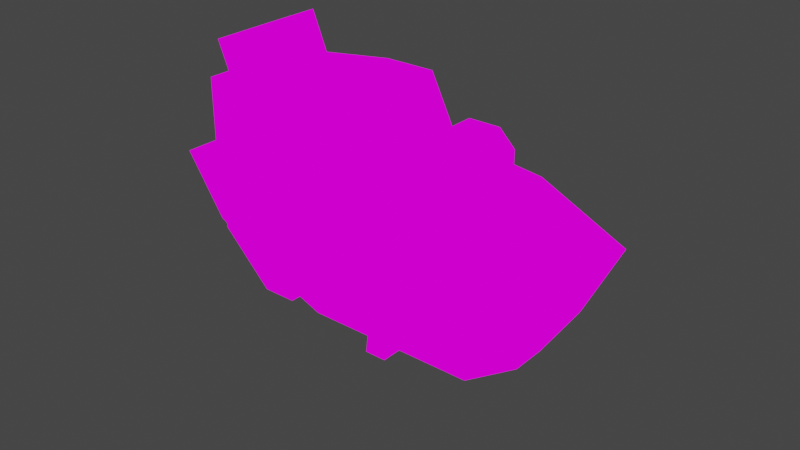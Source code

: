 # Source: ship.blend  (saved by Blender 2.92.15; exported with 4.5.12 LTS)
import bpy
from mathutils import Matrix  # noqa: F401  (used for matrix-valued properties, if any)

bpy.ops.wm.read_factory_settings(use_empty=True)
scene = bpy.context.scene
scene.name = 'Scene'

# ---- collections
col_collection = bpy.data.collections.new('Collection'); scene.collection.children.link(col_collection)

# ---- images (referenced by path relative to the original .blend; pixels are not part of the script)
import os
ASSET_DIR = os.environ.get("B2B_ASSET_DIR", "")  # directory of the original .blend (textures are referenced by path, not embedded)
HERE = os.path.dirname(os.path.abspath(__file__))  # packed textures are extracted next to this script under _unpacked/

def load_image(name, relpath, width, height, colorspace="sRGB"):
    """Load a texture the original file referenced (path relative to the .blend, or extracted next to this script)."""
    p = next((c for c in (os.path.join(HERE, relpath), os.path.join(ASSET_DIR, relpath)) if relpath and os.path.exists(c)), "")
    if p:
        img = bpy.data.images.load(p, check_existing=True)
        img.name = name
    else:  # same state as the original file: an image datablock whose file is absent (Cycles renders it pink)
        img = bpy.data.images.new(name, width, height)
        img.source = "FILE"
        img.filepath = "//" + (relpath or name)
    img.colorspace_settings.name = colorspace
    return img
img_ship_png_001 = load_image('ship.png.001', 'ship.png', 1024, 1024, 'sRGB')

# ---- materials (node trees are filled in below, after node groups)
mat_ship = bpy.data.materials.new('Ship')
mat_ship.alpha_threshold = 0.0
mat_ship.use_transparent_shadow = False
mat_ship.line_color = (0.0, 0.0, 0.0, 1.0)

# ---- material node trees
mat_ship.use_nodes = True; mat_ship.node_tree.nodes.clear()
_N = mat_ship.node_tree.nodes; _L = mat_ship.node_tree.links
n0 = _N.new('ShaderNodeOutputMaterial'); n0.name = 'Material Output'; n0.location = (300, 300)
n1 = _N.new('ShaderNodeTexImage'); n1.name = 'Image Texture'; n1.location = (-280, 280)
n1.image = img_ship_png_001
n2 = _N.new('ShaderNodeEmission'); n2.name = 'Emission'; n2.location = (10, 300)
_L.new(n2.outputs[0], n0.inputs[0])
_L.new(n1.outputs[0], n2.inputs[0])
n0.is_active_output = True

# ---- world
world_world = bpy.data.worlds.new('World'); scene.world = world_world
world_world.use_nodes = True; world_world.node_tree.nodes.clear()
_N = world_world.node_tree.nodes; _L = world_world.node_tree.links
n0 = _N.new('ShaderNodeOutputWorld'); n0.name = 'World Output'; n0.location = (300, 300)
n1 = _N.new('ShaderNodeBackground'); n1.name = 'Background'; n1.location = (10, 300)
n1.inputs[0].default_value = (0.05088, 0.05088, 0.05088, 1.0)
_L.new(n1.outputs[0], n0.inputs[0])
n0.is_active_output = True
world_world.color = (0.05088, 0.05088, 0.05088)
world_world.use_sun_shadow = False
world_world.sun_shadow_jitter_overblur = 0.0

# ---- meshes
me_cube = bpy.data.meshes.new('Cube')
me_cube.from_pydata([(-0.5, 0.5, 0.4), (-0.5, 0.1, -0.5), (0.0, 0.6, 0.4), (0.0, 0.1, -0.5), (0.5, 0.5, 0.4), (0.5, 0.1, -0.5), (1.1, 0.0, 0.4), (0.8, 0.1, -0.3), (-1.0, 0.3, 0.4), (-0.7, 0.1, -0.1), (-0.5, 0.5, 0.0), (0.0, 0.5, 0.0), (0.5, 0.4, 0.0), (1.0, 0.1, 0.0), (-1.0, 0.3, 0.0), (-0.5, 0.6, 0.4), (0.0, 0.5, 0.4), (0.5, 0.4, 0.4), (1.2, 0.1, 0.4), (-1.1, 0.4, 0.4), (0.0, 0.5, 0.3), (0.5, 0.4, 0.3), (1.1, 0.0, 0.3), (-0.5, -0.5, 0.4), (-0.5, -0.1, -0.5), (0.0, -0.6, 0.4), (0.0, -0.1, -0.5), (0.5, -0.5, 0.4), (0.5, -0.1, -0.5), (1.1, 0.0, 0.4), (0.8, -0.1, -0.3), (-1.0, -0.3, 0.4), (-0.7, -0.1, -0.1), (-0.5, -0.5, 0.0), (0.0, -0.5, 0.0), (0.5, -0.4, 0.0), (1.0, -0.1, 0.0), (-1.0, -0.3, 0.0), (-0.5, -0.6, 0.4), (0.0, -0.5, 0.4), (0.5, -0.4, 0.4), (1.2, -0.1, 0.4), (-1.1, -0.4, 0.4), (0.0, -0.5, 0.3), (0.5, -0.4, 0.3), (1.1, 0.0, 0.3), (-0.5, -0.5, 0.8), (-0.5, 0.5, 0.8), (-0.2, 0.5, 0.8), (-1.0, 0.3, 0.8), (-0.2, -0.5, 0.8), (-1.0, -0.3, 0.8), (-0.7, -0.1, -0.5), (-0.7, -0.1, 0.2), (-0.7, 0.1, -0.5), (-0.7, 0.1, 0.2), (-1.2, -0.1, 0.2), (-1.2, 0.1, 0.2), (-0.9, -0.1, -0.5), (-1.2, -0.1, -0.2), (-1.2, 0.1, -0.2), (-0.9, 0.1, -0.5)], [], [(0, 8, 49, 47), (39, 43, 20, 16), (24, 32, 9, 1), (10, 15, 2, 11), (5, 28, 26, 3), (11, 2, 4, 12), (12, 4, 18, 13), (17, 16, 20, 21), (19, 42, 31, 8), (10, 1, 9, 14), (15, 10, 14, 19), (30, 7, 13, 36), (5, 12, 13, 7), (3, 11, 12, 5), (1, 10, 11, 3), (0, 16, 2, 15), (16, 17, 4, 2), (17, 6, 18, 4), (9, 32, 37, 14), (8, 0, 15, 19), (14, 37, 42, 19), (6, 17, 21, 22), (16, 0, 47, 48), (3, 26, 24, 1), (44, 45, 22, 21), (43, 44, 21, 20), (31, 51, 49, 8), (22, 45, 29, 6), (36, 13, 18, 41), (29, 41, 18, 6), (7, 30, 28, 5), (48, 50, 39, 16), (23, 46, 51, 31), (33, 34, 25, 38), (34, 35, 27, 25), (35, 36, 41, 27), (40, 44, 43, 39), (33, 37, 32, 24), (38, 42, 37, 33), (28, 30, 36, 35), (26, 28, 35, 34), (24, 26, 34, 33), (23, 38, 25, 39), (39, 25, 27, 40), (40, 27, 41, 29), (31, 42, 38, 23), (29, 45, 44, 40), (39, 50, 46, 23), (46, 47, 49, 51), (48, 47, 46, 50), (52, 53, 55, 54), (58, 59, 56, 53, 52), (54, 55, 57, 60, 61), (60, 57, 56, 59), (57, 55, 53, 56), (58, 61, 60, 59), (54, 61, 58, 52)])
_uv = me_cube.uv_layers.new(name='UVMap')
_uv.uv.foreach_set('vector', [0.6408, 0.9214, 0.6418, 0.9794, 0.5998, 0.9793, 0.5987, 0.9213, 0.7192, 0.7743, 0.7382, 0.7743, 0.7382, 0.97, 0.7192, 0.97, 0.3267, 0.6423, 0.3267, 0.6786, 0.3166, 0.6786, 0.3166, 0.6423, 0.3593, 0.6122, 0.3353, 0.6116, 0.3353, 0.5827, 0.3593, 0.5834, 0.4059, 0.5433, 0.4211, 0.5433, 0.4211, 0.6064, 0.4059, 0.6064, 0.3593, 0.5834, 0.3353, 0.5827, 0.336, 0.555, 0.36, 0.5556, 0.36, 0.5556, 0.336, 0.555, 0.3386, 0.5192, 0.362, 0.5303, 0.4592, 0.6475, 0.4613, 0.7419, 0.4418, 0.7424, 0.4397, 0.6479, 0.02887, 0.5772, 0.07931, 0.5772, 0.07457, 0.5842, 0.03361, 0.5842, 0.2616, 0.7455, 0.2571, 0.7083, 0.2775, 0.7083, 0.3036, 0.7278, 0.3353, 0.6116, 0.3593, 0.6122, 0.3607, 0.6433, 0.3369, 0.6488, 0.3127, 0.6988, 0.3212, 0.6988, 0.322, 0.7161, 0.3119, 0.7161, 0.3913, 0.5587, 0.36, 0.5556, 0.362, 0.5303, 0.3796, 0.5417, 0.3913, 0.5876, 0.3593, 0.5834, 0.36, 0.5556, 0.3913, 0.5587, 0.3913, 0.6164, 0.3593, 0.6122, 0.3593, 0.5834, 0.3913, 0.5876, 0.01906, 0.6206, 0.01906, 0.6536, 0.01205, 0.6543, 0.01205, 0.6193, 0.01906, 0.6536, 0.02569, 0.6868, 0.01906, 0.6893, 0.01205, 0.6543, 0.02569, 0.6868, 0.05245, 0.7314, 0.04849, 0.7384, 0.01906, 0.6893, 0.2775, 0.7083, 0.2775, 0.6982, 0.3036, 0.6787, 0.3036, 0.7278, 0.03361, 0.5842, 0.01906, 0.6206, 0.01205, 0.6193, 0.02887, 0.5772, 0.336, 0.7358, 0.336, 0.6622, 0.3882, 0.6534, 0.3882, 0.7447, 0.4613, 0.511, 0.4592, 0.6475, 0.4397, 0.6479, 0.4418, 0.5114, 0.6418, 0.8725, 0.6408, 0.9214, 0.5987, 0.9213, 0.5993, 0.8932, 0.4059, 0.6064, 0.4211, 0.6064, 0.4211, 0.6694, 0.4059, 0.6694, 0.2081, 0.8571, 0.1333, 0.9817, 0.1242, 0.9817, 0.04943, 0.8571, 0.2266, 0.7645, 0.2081, 0.8571, 0.04943, 0.8571, 0.0309, 0.7645, 0.588, 0.9826, 0.5186, 0.9826, 0.5186, 0.8796, 0.588, 0.8796, 0.4094, 0.7013, 0.4186, 0.7013, 0.4186, 0.7206, 0.4094, 0.7206, 0.3119, 0.7161, 0.322, 0.7161, 0.3226, 0.7403, 0.3113, 0.7403, 0.05573, 0.7314, 0.0597, 0.7384, 0.04849, 0.7384, 0.05245, 0.7314, 0.4059, 0.5082, 0.4211, 0.5082, 0.4211, 0.5433, 0.4059, 0.5433, 0.4502, 0.9818, 0.2741, 0.9818, 0.2741, 0.9051, 0.4502, 0.9051, 0.6949, 0.926, 0.6529, 0.9261, 0.654, 0.8681, 0.696, 0.868, 0.2893, 0.5558, 0.2893, 0.5846, 0.2653, 0.5853, 0.2653, 0.5564, 0.2893, 0.5846, 0.2899, 0.6124, 0.2659, 0.613, 0.2653, 0.5853, 0.2899, 0.6124, 0.292, 0.6377, 0.2686, 0.6488, 0.2659, 0.613, 0.4874, 0.6035, 0.468, 0.603, 0.4701, 0.5086, 0.4895, 0.509, 0.2616, 0.661, 0.3036, 0.6787, 0.2775, 0.6982, 0.2571, 0.6982, 0.2653, 0.5564, 0.2668, 0.5192, 0.2906, 0.5247, 0.2893, 0.5558, 0.3212, 0.6093, 0.3096, 0.6264, 0.292, 0.6377, 0.2899, 0.6124, 0.3212, 0.5804, 0.3212, 0.6093, 0.2899, 0.6124, 0.2893, 0.5846, 0.3212, 0.5516, 0.3212, 0.5804, 0.2893, 0.5846, 0.2893, 0.5558, 0.08912, 0.6206, 0.09613, 0.6193, 0.09613, 0.6543, 0.08912, 0.6536, 0.08912, 0.6536, 0.09613, 0.6543, 0.08912, 0.6893, 0.08249, 0.6868, 0.08249, 0.6868, 0.08912, 0.6893, 0.0597, 0.7384, 0.05573, 0.7314, 0.07457, 0.5842, 0.07931, 0.5772, 0.09613, 0.6193, 0.08912, 0.6206, 0.4895, 0.74, 0.4701, 0.7395, 0.468, 0.603, 0.4874, 0.6035, 0.696, 0.9749, 0.6535, 0.9542, 0.6529, 0.9261, 0.6949, 0.926, 0.8536, 0.7276, 0.8536, 0.5319, 0.9553, 0.5726, 0.9553, 0.687, 0.8006, 0.5319, 0.8536, 0.5319, 0.8536, 0.7276, 0.8006, 0.7276, 0.9126, 0.8148, 0.9126, 0.8615, 0.8992, 0.8615, 0.8992, 0.8148, 0.9492, 0.7648, 0.9692, 0.7848, 0.9692, 0.8115, 0.9359, 0.8115, 0.9359, 0.7648, 0.9326, 0.7648, 0.9326, 0.8115, 0.8992, 0.8115, 0.8992, 0.7848, 0.9192, 0.7648, 0.9859, 0.7848, 0.9859, 0.8115, 0.9725, 0.8115, 0.9725, 0.7848, 0.9292, 0.8148, 0.9292, 0.8482, 0.9158, 0.8482, 0.9158, 0.8148, 0.9725, 0.7648, 0.9859, 0.7648, 0.9859, 0.7848, 0.9725, 0.7848, 0.9458, 0.8148, 0.9458, 0.8281, 0.9325, 0.8281, 0.9325, 0.8148])
me_cube.materials.append(mat_ship)
me_cube.use_remesh_preserve_volume = False
me_cube.use_remesh_preserve_attributes = False
me_cube.use_mirror_vertex_groups = False
me_cube.update()
me_cube_001 = bpy.data.meshes.new('Cube.001')
me_cube_001.from_pydata([(-0.2, 0.4, 0.1), (0.2, 0.4, 0.1), (-0.1, 0.4, 0.5), (-0.2, 0.4, 0.4), (-0.2, 0.7, 0.4), (-0.1, 0.7, 0.5), (0.2, 0.4, 0.4), (0.1, 0.4, 0.5), (0.1, 0.7, 0.5), (0.2, 0.7, 0.4), (-0.2, 0.7, 0.2), (-0.2, 0.6, 0.1), (0.2, 0.6, 0.1), (0.2, 0.7, 0.2), (-0.2, -0.4, 0.1), (0.2, -0.4, 0.1), (-0.1, -0.4, 0.5), (-0.2, -0.4, 0.4), (-0.2, -0.7, 0.4), (-0.1, -0.7, 0.5), (0.2, -0.4, 0.4), (0.1, -0.4, 0.5), (0.1, -0.7, 0.5), (0.2, -0.7, 0.4), (-0.2, -0.7, 0.2), (-0.2, -0.6, 0.1), (0.2, -0.6, 0.1), (0.2, -0.7, 0.2), (-0.7696, -0.3, 0.6469), (-0.9226, -0.3, 1.016), (-0.7696, 0.0, 0.6469), (-0.9226, 0.0, 1.016), (-0.4, -0.3, 0.8), (-0.5531, -0.3, 1.17), (-0.4, -1.49e-08, 0.8), (-0.5531, -1.49e-08, 1.17)], [], [(8, 5, 2, 7), (12, 13, 9, 6, 1), (10, 4, 5, 8, 9, 13), (0, 3, 4, 10, 11), (2, 5, 4, 3), (8, 7, 6, 9), (1, 6, 7, 2, 3, 0), (12, 11, 10, 13), (11, 12, 1, 0), (22, 21, 16, 19), (26, 15, 20, 23, 27), (24, 27, 23, 22, 19, 18), (14, 25, 24, 18, 17), (16, 17, 18, 19), (22, 23, 20, 21), (15, 14, 17, 16, 21, 20), (26, 27, 24, 25), (25, 14, 15, 26), (28, 29, 31, 30), (30, 31, 35, 34), (34, 35, 33, 32), (32, 33, 29, 28), (35, 31, 29, 33)])
_uv = me_cube_001.uv_layers.new(name='UVMap')
_uv.uv.foreach_set('vector', [0.06298, 0.4154, 0.06298, 0.4672, 0.01112, 0.4672, 0.01112, 0.4154, 0.5866, 0.2868, 0.6039, 0.3041, 0.6039, 0.3387, 0.5693, 0.3387, 0.5693, 0.2868, 0.2696, 0.3498, 0.3041, 0.3498, 0.3214, 0.3671, 0.3214, 0.4016, 0.3041, 0.4189, 0.2696, 0.4189, 0.5533, 0.4387, 0.5533, 0.4906, 0.5187, 0.4906, 0.5187, 0.456, 0.536, 0.4387, 0.01112, 0.4672, 0.06298, 0.4672, 0.06298, 0.4932, 0.01112, 0.4932, 0.06298, 0.4154, 0.01112, 0.4154, 0.01112, 0.3894, 0.06298, 0.3894, 0.2603, 0.2652, 0.3036, 0.2652, 0.318, 0.2796, 0.318, 0.3084, 0.3036, 0.3228, 0.2603, 0.3228, 0.5388, 0.422, 0.5388, 0.3529, 0.556, 0.3529, 0.556, 0.422, 0.5388, 0.3529, 0.5388, 0.422, 0.5215, 0.422, 0.5215, 0.3529, 0.08167, 0.4154, 0.1335, 0.4154, 0.1335, 0.4672, 0.08167, 0.4672, 0.5396, 0.2868, 0.5569, 0.2868, 0.5569, 0.3387, 0.5223, 0.3387, 0.5223, 0.3041, 0.3407, 0.42, 0.3407, 0.3508, 0.3752, 0.3508, 0.3925, 0.3681, 0.3925, 0.4027, 0.3752, 0.42, 0.5683, 0.4372, 0.5856, 0.4372, 0.6029, 0.4545, 0.6029, 0.489, 0.5683, 0.489, 0.1335, 0.4672, 0.1335, 0.4932, 0.08167, 0.4932, 0.08167, 0.4672, 0.08167, 0.4154, 0.08167, 0.3894, 0.1335, 0.3894, 0.1335, 0.4154, 0.3287, 0.3221, 0.3287, 0.2645, 0.3719, 0.2645, 0.3863, 0.2789, 0.3863, 0.3077, 0.3719, 0.3221, 0.5858, 0.422, 0.5685, 0.422, 0.5685, 0.3529, 0.5858, 0.3529, 0.5858, 0.3529, 0.6031, 0.3529, 0.6031, 0.422, 0.5858, 0.422, 0.7376, 0.3347, 0.7376, 0.4931, 0.6188, 0.4931, 0.6188, 0.3347, 0.3323, 0.4945, 0.3323, 0.4287, 0.3982, 0.4287, 0.3982, 0.4945, 0.1573, 0.4903, 0.1573, 0.3952, 0.2286, 0.3952, 0.2286, 0.4903, 0.3263, 0.4287, 0.3263, 0.4945, 0.2604, 0.4945, 0.2604, 0.4287, 0.6634, 0.5358, 0.6634, 0.7338, 0.515, 0.7338, 0.515, 0.5358])
me_cube_001.materials.append(mat_ship)
me_cube_001.use_remesh_fix_poles = True
me_cube_001.use_remesh_preserve_attributes = False
me_cube_001.use_mirror_vertex_groups = False
me_cube_001.update()
me_cube_002 = bpy.data.meshes.new('Cube.002')
me_cube_002.from_pydata([(-0.05, -0.2, -0.3), (-0.05, -0.2, 0.1), (-0.05, 0.2, -0.3), (-0.05, 0.2, 0.1), (0.05, -0.2, -0.3), (0.05, -0.2, 0.1), (0.05, 0.2, -0.3), (0.05, 0.2, 0.1)], [], [(0, 1, 3, 2), (2, 3, 7, 6), (6, 7, 5, 4), (4, 5, 1, 0), (2, 6, 4, 0), (7, 3, 1, 5)])
_uv = me_cube_002.uv_layers.new(name='UVMap')
_uv.uv.foreach_set('vector', [0.6589, 0.8568, 0.6589, 0.994, 0.5903, 0.994, 0.5903, 0.8568, 0.3384, 0.8549, 0.3384, 0.9921, 0.3041, 0.9921, 0.3041, 0.8549, 0.5818, 0.8568, 0.5818, 0.994, 0.5132, 0.994, 0.5132, 0.8568, 0.2955, 0.8549, 0.2955, 0.9921, 0.2612, 0.9921, 0.2612, 0.8549, 0.7594, 0.8763, 0.8166, 0.8763, 0.8166, 0.9906, 0.7594, 0.9906, 0.01221, 0.8763, 0.06937, 0.8763, 0.06937, 0.9906, 0.01221, 0.9906])
me_cube_002.materials.append(mat_ship)
me_cube_002.use_remesh_fix_poles = True
me_cube_002.use_remesh_preserve_attributes = False
me_cube_002.use_mirror_vertex_groups = False
me_cube_002.update()

# ---- curves / text
cu_beziercircle = bpy.data.curves.new('BezierCircle', 'CURVE')
cu_beziercircle.dimensions = '3D'
_sp = cu_beziercircle.splines.new('BEZIER'); _sp.bezier_points.add(3)
_sp.bezier_points.foreach_set('co', [-1.0, 0.0, 0.0, 0.0, 1.0, 0.0, 1.0, 0.0, 0.0, 0.0, -1.0, 0.0])
_sp.bezier_points.foreach_set('handle_left', [-1.0, -0.5521, 0.0, -0.5521, 1.0, 0.0, 1.0, 0.5521, 0.0, 0.5521, -1.0, 0.0])
_sp.bezier_points.foreach_set('handle_right', [-1.0, 0.5521, 0.0, 0.5521, 1.0, 0.0, 1.0, -0.5521, 0.0, -0.5521, -1.0, 0.0])
for _p, _l, _r in zip(_sp.bezier_points, ['AUTO', 'AUTO', 'AUTO', 'AUTO'], ['AUTO', 'AUTO', 'AUTO', 'AUTO']): _p.handle_left_type = _l; _p.handle_right_type = _r
_sp.order_u = 0
_sp.order_v = 0
_sp.use_cyclic_u = True
cu_beziercircle.use_path = True
cu_beziercircle.use_path_clamp = True
cu_beziercircle.fill_mode = 'FULL'

# ---- objects
ob_boat = bpy.data.objects.new('Boat', me_cube)
ob_wheelbase = bpy.data.objects.new('WheelBase', me_cube_001)
ob_beziercircle = bpy.data.objects.new('BezierCircle', cu_beziercircle)
ob_cube = bpy.data.objects.new('Cube', me_cube_002)

# ---- transforms, parenting, visibility, modifiers, constraints
ob_boat.location = (0.0, 0.0, 0.0)
ob_boat.lock_rotations_4d = False
ob_boat.empty_display_type = 'ARROWS'
ob_boat.lineart.crease_threshold = 0.0
ob_wheelbase.location = (0.0, 0.0, 0.0)
ob_wheelbase.lineart.crease_threshold = 0.0
ob_beziercircle.location = (0.0, 0.0, 0.0)
ob_beziercircle.rotation_euler = (1.571, 0.0, 0.0)
ob_beziercircle.scale = (0.42, 0.42, 0.42)
ob_beziercircle.lineart.crease_threshold = 0.0
ob_cube.location = (0.0, 0.0, 0.0)
ob_cube.lineart.crease_threshold = 0.0
_m = ob_cube.modifiers.new('Array', 'ARRAY')
_m.count = 8
_m.constant_offset_displace = (0.785, 0.0, 0.0)
_m.relative_offset_displace = (3.3, 0.0, 0.0)
_m = ob_cube.modifiers.new('Curve', 'CURVE')
_m.object = ob_beziercircle

# ---- collection membership
col_collection.objects.link(ob_boat)
col_collection.objects.link(ob_wheelbase)
col_collection.objects.link(ob_beziercircle)
col_collection.objects.link(ob_cube)

# ---- scene / render settings (as saved in the file)
scene.frame_start = 1; scene.frame_end = 250; scene.frame_set(1)
scene.render.engine = 'BLENDER_EEVEE_NEXT'
scene.cycles.use_denoising = False
scene.cycles.samples = 128
scene.cycles.sampling_pattern = 'TABULATED_SOBOL'
scene.cycles.use_adaptive_sampling = False
scene.cycles.use_light_tree = False
scene.view_settings.view_transform = 'Filmic'
bpy.context.view_layer.update()

# ---- added for rendering (the .blend has no active camera): camera
cam_auto = bpy.data.cameras.new('AutoCamera')
cam_auto.lens = 50.0
cam_auto.sensor_width = 36.0
cam_auto.clip_end = 1000.0
ob_auto_camera = bpy.data.objects.new('AutoCamera', cam_auto)
scene.collection.objects.link(ob_auto_camera)
ob_auto_camera.location = (3.17263, -3.80716, 2.70288)
ob_auto_camera.rotation_euler = (1.09748, -7.21219e-08, 0.694738)
scene.camera = ob_auto_camera
bpy.context.view_layer.update()
